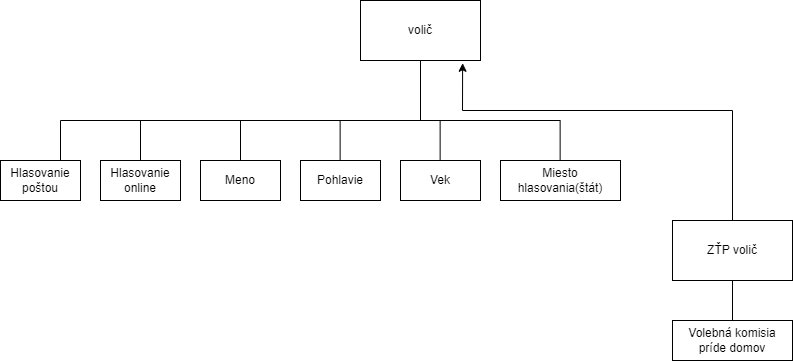

The diagram above was exported from draw.io. Its source (the exported page's mxGraphModel, read from the mxfile embedded in the PNG):
<mxGraphModel dx="1964" dy="522" grid="1" gridSize="10" guides="1" tooltips="1" connect="1" arrows="1" fold="1" page="1" pageScale="1" pageWidth="827" pageHeight="1169" math="0" shadow="0">
  <root>
    <mxCell id="0" />
    <mxCell id="1" parent="0" />
    <mxCell id="Rv-n4c73wUlmjJ_7S1oh-1" value="volič" style="rounded=0;whiteSpace=wrap;html=1;" vertex="1" parent="1">
      <mxGeometry x="220" y="40" width="120" height="60" as="geometry" />
    </mxCell>
    <mxCell id="Rv-n4c73wUlmjJ_7S1oh-3" value="" style="endArrow=none;html=1;rounded=0;" edge="1" parent="1">
      <mxGeometry width="50" height="50" relative="1" as="geometry">
        <mxPoint x="-80" y="160" as="sourcePoint" />
        <mxPoint x="420" y="160" as="targetPoint" />
      </mxGeometry>
    </mxCell>
    <mxCell id="Rv-n4c73wUlmjJ_7S1oh-4" value="Meno" style="rounded=0;whiteSpace=wrap;html=1;" vertex="1" parent="1">
      <mxGeometry x="60" y="200" width="80" height="40" as="geometry" />
    </mxCell>
    <mxCell id="Rv-n4c73wUlmjJ_7S1oh-5" value="Pohlavie" style="rounded=0;whiteSpace=wrap;html=1;" vertex="1" parent="1">
      <mxGeometry x="160" y="200" width="80" height="40" as="geometry" />
    </mxCell>
    <mxCell id="Rv-n4c73wUlmjJ_7S1oh-6" value="Vek" style="rounded=0;whiteSpace=wrap;html=1;" vertex="1" parent="1">
      <mxGeometry x="260" y="200" width="80" height="40" as="geometry" />
    </mxCell>
    <mxCell id="Rv-n4c73wUlmjJ_7S1oh-7" value="Miesto hlasovania(štát)" style="rounded=0;whiteSpace=wrap;html=1;" vertex="1" parent="1">
      <mxGeometry x="360" y="200" width="120" height="40" as="geometry" />
    </mxCell>
    <mxCell id="Rv-n4c73wUlmjJ_7S1oh-8" value="" style="endArrow=none;html=1;rounded=0;exitX=0.5;exitY=0;exitDx=0;exitDy=0;" edge="1" parent="1" source="Rv-n4c73wUlmjJ_7S1oh-4">
      <mxGeometry width="50" height="50" relative="1" as="geometry">
        <mxPoint x="320" y="220" as="sourcePoint" />
        <mxPoint x="100" y="160" as="targetPoint" />
      </mxGeometry>
    </mxCell>
    <mxCell id="Rv-n4c73wUlmjJ_7S1oh-9" value="" style="endArrow=none;html=1;rounded=0;exitX=0.5;exitY=0;exitDx=0;exitDy=0;" edge="1" parent="1">
      <mxGeometry width="50" height="50" relative="1" as="geometry">
        <mxPoint x="199.63" y="200" as="sourcePoint" />
        <mxPoint x="199.63" y="160" as="targetPoint" />
      </mxGeometry>
    </mxCell>
    <mxCell id="Rv-n4c73wUlmjJ_7S1oh-10" value="" style="endArrow=none;html=1;rounded=0;exitX=0.5;exitY=0;exitDx=0;exitDy=0;" edge="1" parent="1">
      <mxGeometry width="50" height="50" relative="1" as="geometry">
        <mxPoint x="299.63" y="200" as="sourcePoint" />
        <mxPoint x="299.63" y="160" as="targetPoint" />
      </mxGeometry>
    </mxCell>
    <mxCell id="Rv-n4c73wUlmjJ_7S1oh-11" value="" style="endArrow=none;html=1;rounded=0;exitX=0.5;exitY=0;exitDx=0;exitDy=0;" edge="1" parent="1">
      <mxGeometry width="50" height="50" relative="1" as="geometry">
        <mxPoint x="419.63" y="200" as="sourcePoint" />
        <mxPoint x="419.63" y="160" as="targetPoint" />
      </mxGeometry>
    </mxCell>
    <mxCell id="Rv-n4c73wUlmjJ_7S1oh-12" value="" style="endArrow=classic;html=1;rounded=0;entryX=0.851;entryY=1.046;entryDx=0;entryDy=0;entryPerimeter=0;" edge="1" parent="1" target="Rv-n4c73wUlmjJ_7S1oh-1">
      <mxGeometry width="50" height="50" relative="1" as="geometry">
        <mxPoint x="322" y="150" as="sourcePoint" />
        <mxPoint x="570" y="250" as="targetPoint" />
      </mxGeometry>
    </mxCell>
    <mxCell id="Rv-n4c73wUlmjJ_7S1oh-13" value="" style="endArrow=none;html=1;rounded=0;" edge="1" parent="1">
      <mxGeometry width="50" height="50" relative="1" as="geometry">
        <mxPoint x="322" y="150" as="sourcePoint" />
        <mxPoint x="592" y="150" as="targetPoint" />
      </mxGeometry>
    </mxCell>
    <mxCell id="Rv-n4c73wUlmjJ_7S1oh-14" value="" style="endArrow=none;html=1;rounded=0;exitX=0.5;exitY=0;exitDx=0;exitDy=0;" edge="1" parent="1" source="Rv-n4c73wUlmjJ_7S1oh-20">
      <mxGeometry width="50" height="50" relative="1" as="geometry">
        <mxPoint x="592" y="320" as="sourcePoint" />
        <mxPoint x="592" y="150" as="targetPoint" />
      </mxGeometry>
    </mxCell>
    <mxCell id="Rv-n4c73wUlmjJ_7S1oh-15" value="Hlasovanie online" style="rounded=0;whiteSpace=wrap;html=1;" vertex="1" parent="1">
      <mxGeometry x="-40" y="200" width="80" height="40" as="geometry" />
    </mxCell>
    <mxCell id="Rv-n4c73wUlmjJ_7S1oh-17" value="Hlasovanie poštou" style="rounded=0;whiteSpace=wrap;html=1;" vertex="1" parent="1">
      <mxGeometry x="-140" y="200" width="80" height="40" as="geometry" />
    </mxCell>
    <mxCell id="Rv-n4c73wUlmjJ_7S1oh-18" value="" style="endArrow=none;html=1;rounded=0;exitX=0.5;exitY=0;exitDx=0;exitDy=0;" edge="1" parent="1">
      <mxGeometry width="50" height="50" relative="1" as="geometry">
        <mxPoint y="200" as="sourcePoint" />
        <mxPoint y="160" as="targetPoint" />
      </mxGeometry>
    </mxCell>
    <mxCell id="Rv-n4c73wUlmjJ_7S1oh-19" value="" style="endArrow=none;html=1;rounded=0;exitX=0.5;exitY=0;exitDx=0;exitDy=0;" edge="1" parent="1">
      <mxGeometry width="50" height="50" relative="1" as="geometry">
        <mxPoint x="-80" y="200" as="sourcePoint" />
        <mxPoint x="-80" y="160" as="targetPoint" />
      </mxGeometry>
    </mxCell>
    <mxCell id="Rv-n4c73wUlmjJ_7S1oh-20" value="ZŤP volič" style="rounded=0;whiteSpace=wrap;html=1;" vertex="1" parent="1">
      <mxGeometry x="532" y="260" width="120" height="60" as="geometry" />
    </mxCell>
    <mxCell id="Rv-n4c73wUlmjJ_7S1oh-21" value="" style="endArrow=none;html=1;rounded=0;entryX=0.5;entryY=1;entryDx=0;entryDy=0;" edge="1" parent="1" target="Rv-n4c73wUlmjJ_7S1oh-20">
      <mxGeometry width="50" height="50" relative="1" as="geometry">
        <mxPoint x="592" y="360" as="sourcePoint" />
        <mxPoint x="600" y="350" as="targetPoint" />
      </mxGeometry>
    </mxCell>
    <mxCell id="Rv-n4c73wUlmjJ_7S1oh-23" value="Volebná komisia príde domov" style="rounded=0;whiteSpace=wrap;html=1;" vertex="1" parent="1">
      <mxGeometry x="532" y="360" width="120" height="40" as="geometry" />
    </mxCell>
    <mxCell id="Rv-n4c73wUlmjJ_7S1oh-24" value="" style="endArrow=none;html=1;rounded=0;entryX=0.5;entryY=1;entryDx=0;entryDy=0;" edge="1" parent="1" target="Rv-n4c73wUlmjJ_7S1oh-1">
      <mxGeometry width="50" height="50" relative="1" as="geometry">
        <mxPoint x="280" y="160" as="sourcePoint" />
        <mxPoint x="390" y="290" as="targetPoint" />
      </mxGeometry>
    </mxCell>
  </root>
</mxGraphModel>